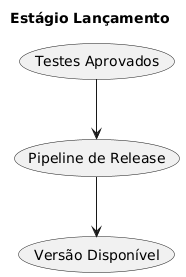

The diagram above was rendered by PlantUML. Its source (embedded in the PNG):
@startuml
title Estágio Lançamento
(Testes Aprovados) --> (Pipeline de Release)
(Pipeline de Release) --> (Versão Disponível)
@enduml